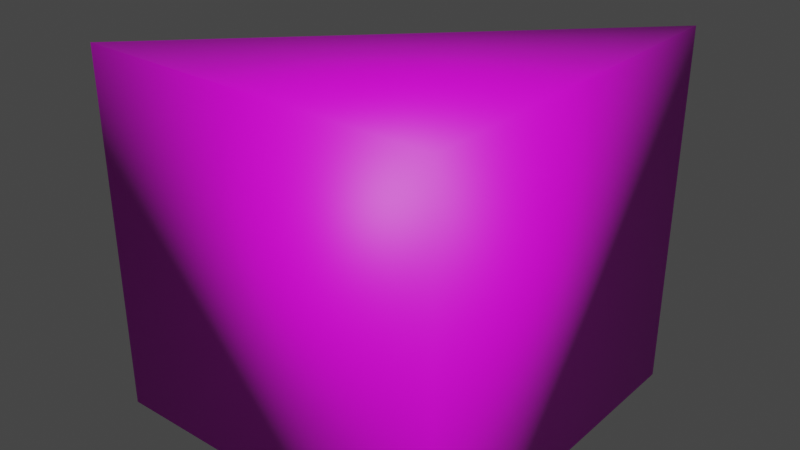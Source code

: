 # Source: BlockCorner.blend  (saved by Blender 3.4.6; exported with 4.5.12 LTS)
import bpy
from mathutils import Matrix  # noqa: F401  (used for matrix-valued properties, if any)

bpy.ops.wm.read_factory_settings(use_empty=True)
scene = bpy.context.scene
scene.name = 'Scene'

# ---- collections
col_collection = bpy.data.collections.new('Collection'); scene.collection.children.link(col_collection)

# ---- images (referenced by path relative to the original .blend; pixels are not part of the script)
import os
ASSET_DIR = os.environ.get("B2B_ASSET_DIR", "")  # directory of the original .blend (textures are referenced by path, not embedded)
HERE = os.path.dirname(os.path.abspath(__file__))  # packed textures are extracted next to this script under _unpacked/

def load_image(name, relpath, width, height, colorspace="sRGB"):
    """Load a texture the original file referenced (path relative to the .blend, or extracted next to this script)."""
    p = next((c for c in (os.path.join(HERE, relpath), os.path.join(ASSET_DIR, relpath)) if relpath and os.path.exists(c)), "")
    if p:
        img = bpy.data.images.load(p, check_existing=True)
        img.name = name
    else:  # same state as the original file: an image datablock whose file is absent (Cycles renders it pink)
        img = bpy.data.images.new(name, width, height)
        img.source = "FILE"
        img.filepath = "//" + (relpath or name)
    img.colorspace_settings.name = colorspace
    return img
img_markup_jpg_001 = load_image('Markup.jpg.001', 'Markup.jpg', 1024, 1024, 'sRGB')
img_runes_png = load_image('Runes.png', 'Runes.png', 1024, 1024, 'sRGB')

# ---- materials (node trees are filled in below, after node groups)
mat_sides = bpy.data.materials.new('Sides')
mat_sides.use_transparent_shadow = False
mat_sides.roughness = 0.5
mat_top = bpy.data.materials.new('Top')
mat_top.use_transparent_shadow = False

# ---- material node trees
mat_sides.use_nodes = True; mat_sides.node_tree.nodes.clear()
_N = mat_sides.node_tree.nodes; _L = mat_sides.node_tree.links
n0 = _N.new('ShaderNodeBsdfPrincipled'); n0.name = 'Principled BSDF'; n0.location = (10, 300)
n0.distribution = 'GGX'
n0.subsurface_method = 'RANDOM_WALK_SKIN'
n0.inputs[3].default_value = 1.45
n0.inputs[27].default_value = (0.0, 0.0, 0.0, 1.0)
n0.inputs[28].default_value = 1.0
n1 = _N.new('ShaderNodeOutputMaterial'); n1.name = 'Material Output'; n1.location = (300, 300)
n2 = _N.new('ShaderNodeNormalMap'); n2.name = 'Normal Map'; n2.location = (-300, -300)
n2.label = 'Normal/Map'
n2.inputs[0].default_value = 0.0
n3 = _N.new('ShaderNodeTexImage'); n3.name = 'Image Texture'; n3.location = (-300, 600)
n3.image = img_markup_jpg_001
_L.new(n0.outputs[0], n1.inputs[0])
_L.new(n2.outputs[0], n0.inputs[5])
_L.new(n3.outputs[0], n0.inputs[0])
n1.is_active_output = True
mat_top.use_nodes = True; mat_top.node_tree.nodes.clear()
_N = mat_top.node_tree.nodes; _L = mat_top.node_tree.links
n0 = _N.new('ShaderNodeBsdfPrincipled'); n0.name = 'Principled BSDF'; n0.location = (10, 300)
n0.distribution = 'GGX'
n0.subsurface_method = 'RANDOM_WALK_SKIN'
n0.inputs[3].default_value = 1.45
n0.inputs[27].default_value = (0.0, 0.0, 0.0, 1.0)
n0.inputs[28].default_value = 1.0
n1 = _N.new('ShaderNodeOutputMaterial'); n1.name = 'Material Output'; n1.location = (300, 300)
n2 = _N.new('ShaderNodeTexImage'); n2.name = 'Image Texture'; n2.location = (-280, 280)
n2.image = img_runes_png
_L.new(n0.outputs[0], n1.inputs[0])
_L.new(n2.outputs[0], n0.inputs[0])
n1.is_active_output = True

# ---- world
world_world = bpy.data.worlds.new('World'); scene.world = world_world
world_world.use_nodes = True; world_world.node_tree.nodes.clear()
_N = world_world.node_tree.nodes; _L = world_world.node_tree.links
n0 = _N.new('ShaderNodeOutputWorld'); n0.name = 'World Output'; n0.location = (300, 300)
n1 = _N.new('ShaderNodeBackground'); n1.name = 'Background'; n1.location = (10, 300)
n1.inputs[0].default_value = (0.05088, 0.05088, 0.05088, 1.0)
_L.new(n1.outputs[0], n0.inputs[0])
n0.is_active_output = True
world_world.color = (0.05088, 0.05088, 0.05088)
world_world.use_sun_shadow = False
world_world.sun_shadow_jitter_overblur = 0.0

# ---- meshes
me_block = bpy.data.meshes.new('Block')
me_block.from_pydata([(-0.5, 1.093e-08, 0.5), (-0.5, 1.0, 0.5), (0.5, 1.093e-08, 0.5), (0.5, 1.0, 0.5), (0.5, -1.093e-08, -0.5), (0.5, 1.0, -0.5)], [], [(0, 1, 5, 4), (4, 5, 3, 2), (2, 3, 1, 0), (4, 2, 0), (1, 3, 5)])
me_block.polygons.foreach_set('use_smooth', [True] * 5)
me_block.polygons.foreach_set('material_index', [0, 0, 0, 0, 1])
_uv = me_block.uv_layers.new(name='UVMap')
_uv.uv.foreach_set('vector', [2.0, 0.0002476, 2.0, 0.9998, 0.000168, 0.9998, 0.0001681, 0.0002478, 0.9994, 0.0005995, 0.9994, 0.9994, 0.0005995, 0.9994, 0.0005997, 0.0005996, 0.9994, 0.0005994, 0.9994, 0.9994, 0.0005994, 0.9994, 0.0005997, 0.0005994, 0.0002378, 0.9998, 0.0002378, 0.0002378, 0.9998, 0.0002381, 0.9999, 0.9999, 9.99e-05, 0.9999, 0.0001002, 0.0001])
me_block.materials.append(mat_sides)
me_block.materials.append(mat_top)
me_block.update()
me_block.normals_split_custom_set([tuple(v) for v in zip(*[iter([-0.7734, -0.5469, 0.3204, -0.7734, 0.5469, 0.3204, 0.3204, 0.5469, -0.7734, 0.3204, -0.5469, -0.7734, 0.3204, -0.5469, -0.7734, 0.3204, 0.5469, -0.7734, 0.5774, 0.5774, 0.5774, 0.5774, -0.5774, 0.5774, 0.5774, -0.5774, 0.5774, 0.5774, 0.5774, 0.5774, -0.7734, 0.5469, 0.3204, -0.7734, -0.5469, 0.3204, 0.3204, -0.5469, -0.7734, 0.5774, -0.5774, 0.5774, -0.7734, -0.5469, 0.3204, -0.7734, 0.5469, 0.3204, 0.5774, 0.5774, 0.5774, 0.3204, 0.5469, -0.7734])] * 3)])

# ---- objects
ob_blockcorner = bpy.data.objects.new('BlockCorner', me_block)

# ---- transforms, parenting, visibility, modifiers, constraints
ob_blockcorner.location = (0.0, 0.0, 0.0)
ob_blockcorner.rotation_euler = (1.571, -0.0, 0.0)
ob_blockcorner.color = (0.8, 0.8, 0.8, 1.0)

# ---- collection membership
col_collection.objects.link(ob_blockcorner)

# ---- scene / render settings (as saved in the file)
scene.frame_start = 1; scene.frame_end = 250; scene.frame_set(1)
scene.render.engine = 'BLENDER_EEVEE_NEXT'
scene.cycles.sampling_pattern = 'TABULATED_SOBOL'
scene.cycles.use_light_tree = False
scene.view_settings.view_transform = 'Filmic'
bpy.context.view_layer.update()

# ---- added for rendering (the .blend has no active camera and no usable light): camera, sun
cam_auto = bpy.data.cameras.new('AutoCamera')
cam_auto.lens = 50.0
cam_auto.sensor_width = 36.0
cam_auto.clip_end = 1000.0
ob_auto_camera = bpy.data.objects.new('AutoCamera', cam_auto)
scene.collection.objects.link(ob_auto_camera)
ob_auto_camera.location = (1.60254, -1.92304, 1.78203)
ob_auto_camera.rotation_euler = (1.09748, -7.21219e-08, 0.694738)
scene.camera = ob_auto_camera
light_auto_sun = bpy.data.lights.new('AutoSun', 'SUN')
light_auto_sun.energy = 3.0
light_auto_sun.angle = 0.0523599
ob_auto_sun = bpy.data.objects.new('AutoSun', light_auto_sun)
scene.collection.objects.link(ob_auto_sun)
ob_auto_sun.rotation_euler = (0.872665, 0.174533, 0.523599)
bpy.context.view_layer.update()
